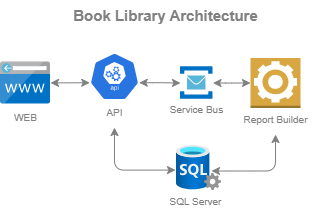

The diagram above was exported from draw.io. Its source (the exported page's mxGraphModel, read from the mxfile embedded in the PNG):
<mxGraphModel dx="494" dy="347" grid="1" gridSize="10" guides="1" tooltips="1" connect="1" arrows="1" fold="1" page="1" pageScale="1" pageWidth="850" pageHeight="1100" math="0" shadow="0">
  <root>
    <mxCell id="0" />
    <mxCell id="1" parent="0" />
    <mxCell id="2" value="" style="aspect=fixed;html=1;points=[];align=center;image;fontSize=12;image=img/lib/azure2/databases/SQL_Server.svg;" parent="1" vertex="1">
      <mxGeometry x="276" y="195" width="45" height="45" as="geometry" />
    </mxCell>
    <mxCell id="6" style="edgeStyle=none;html=1;entryX=0.005;entryY=0.63;entryDx=0;entryDy=0;entryPerimeter=0;startArrow=classic;startFill=1;endArrow=classic;endFill=1;fontColor=#FFFFFF;labelBackgroundColor=#FFFFFF;strokeColor=#808080;" parent="1" source="3" target="4" edge="1">
      <mxGeometry relative="1" as="geometry" />
    </mxCell>
    <mxCell id="3" value="" style="sketch=0;aspect=fixed;html=1;points=[];align=center;image;fontSize=12;image=img/lib/mscae/CustomDomain.svg;" parent="1" vertex="1">
      <mxGeometry x="100" y="111.5" width="50" height="42" as="geometry" />
    </mxCell>
    <mxCell id="21" style="edgeStyle=orthogonalEdgeStyle;html=1;startArrow=classic;startFill=1;exitX=0.995;exitY=0.63;exitDx=0;exitDy=0;exitPerimeter=0;strokeColor=#808080;" edge="1" parent="1" source="4" target="14">
      <mxGeometry relative="1" as="geometry" />
    </mxCell>
    <mxCell id="4" value="" style="sketch=0;html=1;dashed=0;whitespace=wrap;fillColor=#2875E2;strokeColor=#ffffff;points=[[0.005,0.63,0],[0.1,0.2,0],[0.9,0.2,0],[0.5,0,0],[0.995,0.63,0],[0.72,0.99,0],[0.5,1,0],[0.28,0.99,0]];verticalLabelPosition=bottom;align=center;verticalAlign=top;shape=mxgraph.kubernetes.icon;prIcon=api" parent="1" vertex="1">
      <mxGeometry x="189" y="102" width="50" height="48" as="geometry" />
    </mxCell>
    <mxCell id="8" value="WEB" style="text;html=1;align=center;verticalAlign=middle;resizable=0;points=[];autosize=1;strokeColor=none;fillColor=none;shadow=1;fontColor=#808080;fontSize=10;" parent="1" vertex="1">
      <mxGeometry x="100" y="152" width="50" height="30" as="geometry" />
    </mxCell>
    <mxCell id="23" style="edgeStyle=orthogonalEdgeStyle;html=1;entryX=-0.022;entryY=0.546;entryDx=0;entryDy=0;entryPerimeter=0;startArrow=classic;startFill=1;strokeColor=#808080;" edge="1" parent="1" source="9" target="2">
      <mxGeometry relative="1" as="geometry">
        <Array as="points">
          <mxPoint x="214" y="220" />
        </Array>
      </mxGeometry>
    </mxCell>
    <mxCell id="9" value="API" style="text;html=1;align=center;verticalAlign=middle;resizable=0;points=[];autosize=1;strokeColor=none;fillColor=none;fontColor=#808080;fontSize=10;" parent="1" vertex="1">
      <mxGeometry x="194" y="147" width="40" height="30" as="geometry" />
    </mxCell>
    <mxCell id="10" value="SQL Server" style="text;html=1;align=center;verticalAlign=middle;resizable=0;points=[];autosize=1;strokeColor=none;fillColor=none;fontColor=#808080;fontSize=10;" parent="1" vertex="1">
      <mxGeometry x="255" y="236" width="80" height="30" as="geometry" />
    </mxCell>
    <mxCell id="13" value="&lt;font color=&quot;#808080&quot;&gt;Book Library Architecture&lt;/font&gt;" style="text;html=1;align=center;verticalAlign=middle;resizable=0;points=[];autosize=1;strokeColor=none;fillColor=none;fontColor=#FFFFFF;fontSize=15;fontStyle=1" parent="1" vertex="1">
      <mxGeometry x="160" y="50" width="210" height="30" as="geometry" />
    </mxCell>
    <mxCell id="22" style="edgeStyle=orthogonalEdgeStyle;html=1;startArrow=classic;startFill=1;strokeColor=#808080;" edge="1" parent="1" source="14" target="15">
      <mxGeometry relative="1" as="geometry" />
    </mxCell>
    <mxCell id="14" value="" style="sketch=0;aspect=fixed;html=1;points=[];align=center;image;fontSize=12;image=img/lib/mscae/Service_Bus.svg;" vertex="1" parent="1">
      <mxGeometry x="280" y="116.25" width="32.5" height="32.5" as="geometry" />
    </mxCell>
    <mxCell id="15" value="" style="outlineConnect=0;dashed=0;verticalLabelPosition=bottom;verticalAlign=top;align=center;html=1;shape=mxgraph.aws3.worker;fillColor=#D9A741;gradientColor=none;" vertex="1" parent="1">
      <mxGeometry x="350" y="107.5" width="50" height="50" as="geometry" />
    </mxCell>
    <mxCell id="16" value="Service Bus" style="text;html=1;align=center;verticalAlign=middle;resizable=0;points=[];autosize=1;strokeColor=none;fillColor=none;fontColor=#808080;fontSize=10;" vertex="1" parent="1">
      <mxGeometry x="256.25" y="143.75" width="80" height="30" as="geometry" />
    </mxCell>
    <mxCell id="25" style="edgeStyle=orthogonalEdgeStyle;html=1;entryX=0.778;entryY=0.567;entryDx=0;entryDy=0;entryPerimeter=0;startArrow=classic;startFill=1;strokeColor=#808080;" edge="1" parent="1" source="20" target="2">
      <mxGeometry relative="1" as="geometry">
        <Array as="points">
          <mxPoint x="375" y="220" />
        </Array>
      </mxGeometry>
    </mxCell>
    <mxCell id="20" value="Report Builder" style="text;html=1;align=center;verticalAlign=middle;resizable=0;points=[];autosize=1;strokeColor=none;fillColor=none;fontColor=#808080;fontSize=10;" vertex="1" parent="1">
      <mxGeometry x="330" y="154" width="90" height="30" as="geometry" />
    </mxCell>
  </root>
</mxGraphModel>